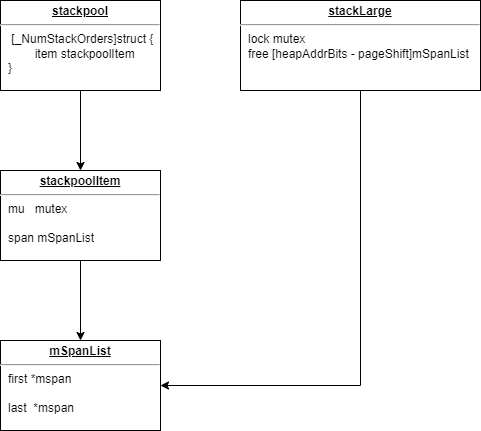

The diagram above was exported from draw.io. Its source (the exported page's mxGraphModel, read from the mxfile embedded in the PNG):
<mxGraphModel dx="1422" dy="698" grid="1" gridSize="10" guides="1" tooltips="1" connect="1" arrows="1" fold="1" page="1" pageScale="1" pageWidth="827" pageHeight="1169" math="0" shadow="0">
  <root>
    <mxCell id="4bC-yV2t3X3lrwKt10dR-0" />
    <mxCell id="4bC-yV2t3X3lrwKt10dR-1" parent="4bC-yV2t3X3lrwKt10dR-0" />
    <mxCell id="OfPGcyU04mZeCEEGcdwB-3" value="" style="edgeStyle=orthogonalEdgeStyle;rounded=0;orthogonalLoop=1;jettySize=auto;html=1;" parent="4bC-yV2t3X3lrwKt10dR-1" source="OfPGcyU04mZeCEEGcdwB-1" target="OfPGcyU04mZeCEEGcdwB-2" edge="1">
      <mxGeometry relative="1" as="geometry" />
    </mxCell>
    <mxCell id="OfPGcyU04mZeCEEGcdwB-1" value="&lt;p style=&quot;margin: 4px 0px 0px ; text-align: center ; text-decoration: underline&quot;&gt;&lt;b&gt;stackpool&lt;/b&gt;&lt;br&gt;&lt;/p&gt;&lt;hr&gt;&lt;p style=&quot;margin: 0px ; margin-left: 8px&quot;&gt;&amp;nbsp;[_NumStackOrders]&lt;span&gt;struct {&lt;/span&gt;&lt;br&gt;&lt;/p&gt;&lt;p style=&quot;margin: 0px ; margin-left: 8px&quot;&gt;&lt;span&gt;&#09;&lt;/span&gt;&lt;span style=&quot;white-space: pre&quot;&gt;&#09;&lt;/span&gt;item stackpoolItem&lt;/p&gt;&lt;p style=&quot;margin: 0px ; margin-left: 8px&quot;&gt;&lt;span&gt;}&lt;/span&gt;&lt;/p&gt;" style="verticalAlign=top;align=left;overflow=fill;fontSize=12;fontFamily=Helvetica;html=1;" parent="4bC-yV2t3X3lrwKt10dR-1" vertex="1">
      <mxGeometry x="90" y="70" width="160" height="90" as="geometry" />
    </mxCell>
    <mxCell id="OfPGcyU04mZeCEEGcdwB-7" value="" style="edgeStyle=orthogonalEdgeStyle;rounded=0;orthogonalLoop=1;jettySize=auto;html=1;" parent="4bC-yV2t3X3lrwKt10dR-1" source="OfPGcyU04mZeCEEGcdwB-2" target="OfPGcyU04mZeCEEGcdwB-6" edge="1">
      <mxGeometry relative="1" as="geometry" />
    </mxCell>
    <mxCell id="OfPGcyU04mZeCEEGcdwB-2" value="&lt;p style=&quot;margin: 4px 0px 0px ; text-align: center&quot;&gt;&lt;b&gt;&lt;u&gt;stackpoolItem&lt;/u&gt;&lt;/b&gt;&lt;br&gt;&lt;/p&gt;&lt;hr&gt;&lt;p style=&quot;margin: 0px ; margin-left: 8px&quot;&gt;mu&amp;nbsp; &amp;nbsp;mutex&lt;br&gt;&lt;/p&gt;&lt;p style=&quot;margin: 0px ; margin-left: 8px&quot;&gt;&lt;br&gt;&lt;/p&gt;&lt;p style=&quot;margin: 0px ; margin-left: 8px&quot;&gt;span mSpanList&lt;br&gt;&lt;/p&gt;" style="verticalAlign=top;align=left;overflow=fill;fontSize=12;fontFamily=Helvetica;html=1;" parent="4bC-yV2t3X3lrwKt10dR-1" vertex="1">
      <mxGeometry x="90" y="240" width="160" height="90" as="geometry" />
    </mxCell>
    <mxCell id="OfPGcyU04mZeCEEGcdwB-6" value="&lt;p style=&quot;margin: 4px 0px 0px ; text-align: center&quot;&gt;&lt;b&gt;&lt;u&gt;mSpanList&lt;/u&gt;&lt;/b&gt;&lt;br&gt;&lt;/p&gt;&lt;hr&gt;&lt;p style=&quot;margin: 0px ; margin-left: 8px&quot;&gt;first *mspan&lt;br&gt;&lt;/p&gt;&lt;p style=&quot;margin: 0px ; margin-left: 8px&quot;&gt;&lt;br&gt;&lt;/p&gt;&lt;p style=&quot;margin: 0px ; margin-left: 8px&quot;&gt;last&amp;nbsp; *mspan&lt;br&gt;&lt;/p&gt;" style="verticalAlign=top;align=left;overflow=fill;fontSize=12;fontFamily=Helvetica;html=1;" parent="4bC-yV2t3X3lrwKt10dR-1" vertex="1">
      <mxGeometry x="90" y="410" width="160" height="90" as="geometry" />
    </mxCell>
    <mxCell id="OfPGcyU04mZeCEEGcdwB-11" value="" style="edgeStyle=orthogonalEdgeStyle;rounded=0;orthogonalLoop=1;jettySize=auto;html=1;entryX=1;entryY=0.5;entryDx=0;entryDy=0;" parent="4bC-yV2t3X3lrwKt10dR-1" source="OfPGcyU04mZeCEEGcdwB-8" target="OfPGcyU04mZeCEEGcdwB-6" edge="1">
      <mxGeometry relative="1" as="geometry">
        <mxPoint x="450" y="240" as="targetPoint" />
        <Array as="points">
          <mxPoint x="450" y="455" />
        </Array>
      </mxGeometry>
    </mxCell>
    <mxCell id="OfPGcyU04mZeCEEGcdwB-8" value="&lt;p style=&quot;margin: 4px 0px 0px ; text-align: center&quot;&gt;&lt;b&gt;&lt;u&gt;stackLarge&lt;/u&gt;&lt;/b&gt;&lt;br&gt;&lt;/p&gt;&lt;hr&gt;&lt;p style=&quot;margin: 0px ; margin-left: 8px&quot;&gt;lock mutex&lt;/p&gt;&lt;p style=&quot;margin: 0px ; margin-left: 8px&quot;&gt;&lt;span&gt;&#09;&lt;/span&gt;free [heapAddrBits - pageShift]mSpanList&lt;/p&gt;" style="verticalAlign=top;align=left;overflow=fill;fontSize=12;fontFamily=Helvetica;html=1;" parent="4bC-yV2t3X3lrwKt10dR-1" vertex="1">
      <mxGeometry x="330" y="70" width="240" height="90" as="geometry" />
    </mxCell>
  </root>
</mxGraphModel>